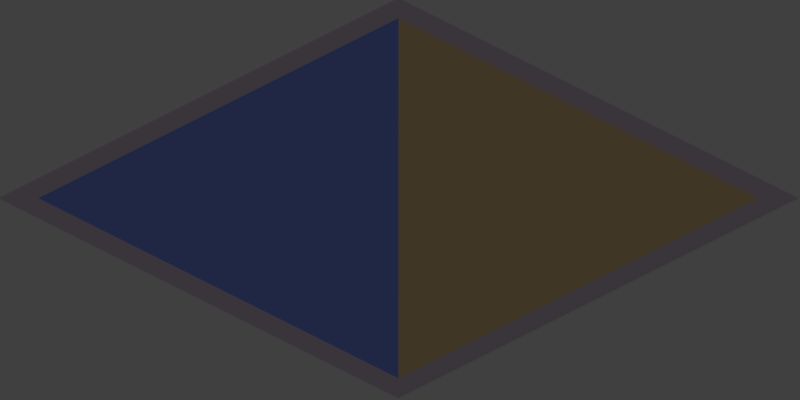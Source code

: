 # Source: square2.blend  (saved by Blender 2.69.0; exported with 4.5.12 LTS)
import bpy
from mathutils import Matrix  # noqa: F401  (used for matrix-valued properties, if any)

bpy.ops.wm.read_factory_settings(use_empty=True)
scene = bpy.context.scene
scene.name = 'Scene'

# ---- collections
col_collection_1 = bpy.data.collections.new('Collection 1'); scene.collection.children.link(col_collection_1)

# ---- materials (node trees are filled in below, after node groups)
mat_ground = bpy.data.materials.new('Ground')
mat_ground.alpha_threshold = 0.0
mat_ground.use_transparent_shadow = False
mat_ground.diffuse_color = (0.1523, 0.1273, 0.1574, 1.0)
mat_ground.roughness = 0.5
mat_ground.specular_intensity = 0.3
mat_ground.line_color = (0.0, 0.0, 0.0, 1.0)
mat_square_grau = bpy.data.materials.new('Square grau')
mat_square_grau.alpha_threshold = 0.0
mat_square_grau.use_transparent_shadow = False
mat_square_grau.diffuse_color = (0.1845, 0.1329, 0.06663, 1.0)
mat_square_grau.specular_color = (0.3741, 0.2666, 0.13)
mat_square_grau.roughness = 0.5
mat_square_grau.specular_intensity = 0.2
mat_square_grau.line_color = (0.0, 0.0, 0.0, 1.0)
mat_square_blau = bpy.data.materials.new('Square blau')
mat_square_blau.alpha_threshold = 0.0
mat_square_blau.use_transparent_shadow = False
mat_square_blau.diffuse_color = (0.05203, 0.07398, 0.2154, 1.0)
mat_square_blau.specular_color = (0.1427, 0.2858, 0.3834)
mat_square_blau.roughness = 0.5
mat_square_blau.specular_intensity = 0.25
mat_square_blau.line_color = (0.0, 0.0, 0.0, 1.0)

# ---- material node trees

# ---- world
world_world = bpy.data.worlds.new('World'); scene.world = world_world
world_world.color = (0.05088, 0.05088, 0.05088)
world_world.use_sun_shadow = False
world_world.sun_shadow_jitter_overblur = 0.0
world_world.cycles.sampling_method = 'MANUAL'
world_world.cycles.sample_map_resolution = 256

# ---- cameras
cam_camera = bpy.data.cameras.new('Camera')
cam_camera.type = 'ORTHO'
cam_camera.clip_end = 100.0
cam_camera.lens = 35.0
cam_camera.sensor_width = 32.0
cam_camera.sensor_height = 18.0
cam_camera.ortho_scale = 1.414
cam_camera.dof.focus_distance = 0.0
cam_camera.dof.aperture_fstop = 128.0

# ---- lights
light_lamp = bpy.data.lights.new('Lamp', 'SUN')
light_lamp.transmission_factor = 0.0
light_lamp.cutoff_distance = 30.0
light_lamp.angle = 0.1993
light_lamp.energy = 1.0
light_lamp.shadow_buffer_clip_start = 1.001
light_lamp.shadow_soft_size = 0.1
light_lamp.shadow_cascade_max_distance = 1000.0
light_lamp.cycles.use_multiple_importance_sampling = False

# ---- meshes
me_square = bpy.data.meshes.new('Square')
me_square.from_pydata([(0.5, -0.5, 0.0), (-0.5, -0.5, 0.0), (0.5, 0.5, 0.0), (-0.5, 0.5, 0.0), (0.45, -0.45, 0.0), (-0.45, -0.45, 0.0), (0.45, 0.45, 0.0), (-0.45, 0.45, 0.0)], [], [(6, 7, 4), (0, 2, 6, 4), (3, 1, 5, 7), (2, 3, 7, 6), (1, 0, 4, 5), (4, 7, 5)])
me_square.polygons.foreach_set('material_index', [2, 0, 0, 0, 0, 1])
me_square.materials.append(mat_ground)
me_square.materials.append(mat_square_grau)
me_square.materials.append(mat_square_blau)
me_square.use_remesh_preserve_volume = False
me_square.use_remesh_preserve_attributes = False
me_square.use_mirror_vertex_groups = False
me_square.update()

# ---- objects
ob_square = bpy.data.objects.new('Square', me_square)
ob_tile_helper = bpy.data.objects.new('Tile-Helper', None)
ob_setup = bpy.data.objects.new('Setup', None)
ob_kamera = bpy.data.objects.new('Kamera', cam_camera)
ob_sonne = bpy.data.objects.new('Sonne', light_lamp)

# ---- transforms, parenting, visibility, modifiers, constraints
ob_square.location = (2.98e-07, 0.0, 0.0)
ob_square.rotation_euler = (0.0, -0.0, 4.712)
ob_square.scale = (1.0, 1.0, 1.0)
ob_square.lineart.crease_threshold = 0.0
ob_tile_helper.location = (0.0, 0.0, 0.0)
ob_tile_helper.scale = (0.5, 0.5, 0.0)
ob_tile_helper.empty_display_type = 'CUBE'
ob_tile_helper.empty_image_offset = (0.0, 0.0)
ob_tile_helper.lineart.crease_threshold = 0.0
ob_setup.location = (0.0, 0.0, 0.0)
ob_setup.empty_image_offset = (0.0, 0.0)
ob_setup.hide_viewport = True
ob_setup.lineart.crease_threshold = 0.0
ob_kamera.parent = ob_setup
ob_kamera.location = (10.0, 10.0, 8.165)
ob_kamera.rotation_euler = (1.047, 0.0, 2.356)
ob_kamera.lock_rotations_4d = False
ob_kamera.empty_display_type = 'ARROWS'
ob_kamera.color = (0.0, 0.0, 0.0, 0.0)
ob_kamera.hide_viewport = True
ob_kamera.display_type = 'WIRE'
ob_kamera.lineart.crease_threshold = 0.0
ob_sonne.parent = ob_setup
ob_sonne.location = (0.0, 10.0, 10.0)
ob_sonne.rotation_euler = (-0.7854, -0.0, 0.0)
ob_sonne.lock_rotations_4d = False
ob_sonne.empty_display_type = 'ARROWS'
ob_sonne.color = (0.0, 0.0, 0.0, 0.0)
ob_sonne.hide_viewport = True
ob_sonne.lineart.crease_threshold = 0.0

# ---- collection membership
col_collection_1.objects.link(ob_square)
col_collection_1.objects.link(ob_tile_helper)
col_collection_1.objects.link(ob_setup)
col_collection_1.objects.link(ob_kamera)
col_collection_1.objects.link(ob_sonne)

# ---- scene / render settings (as saved in the file)
scene.camera = ob_kamera
scene.frame_start = 1; scene.frame_end = 250; scene.frame_set(1)
scene.render.engine = 'BLENDER_EEVEE_NEXT'
scene.render.image_settings.compression = 90
scene.render.resolution_x = 64
scene.render.resolution_y = 32
scene.render.resolution_percentage = 1000
scene.render.dither_intensity = 0.0
scene.render.film_transparent = True
scene.cycles.use_denoising = False
scene.cycles.samples = 10
scene.cycles.sampling_pattern = 'TABULATED_SOBOL'
scene.cycles.light_sampling_threshold = 0.0
scene.cycles.use_adaptive_sampling = False
scene.cycles.use_light_tree = False
scene.cycles.blur_glossy = 0.0
scene.cycles.volume_bounces = 1
scene.cycles.pixel_filter_type = 'GAUSSIAN'
scene.cycles.sample_clamp_indirect = 0.0
scene.view_settings.view_transform = 'Standard'
bpy.context.view_layer.update()
